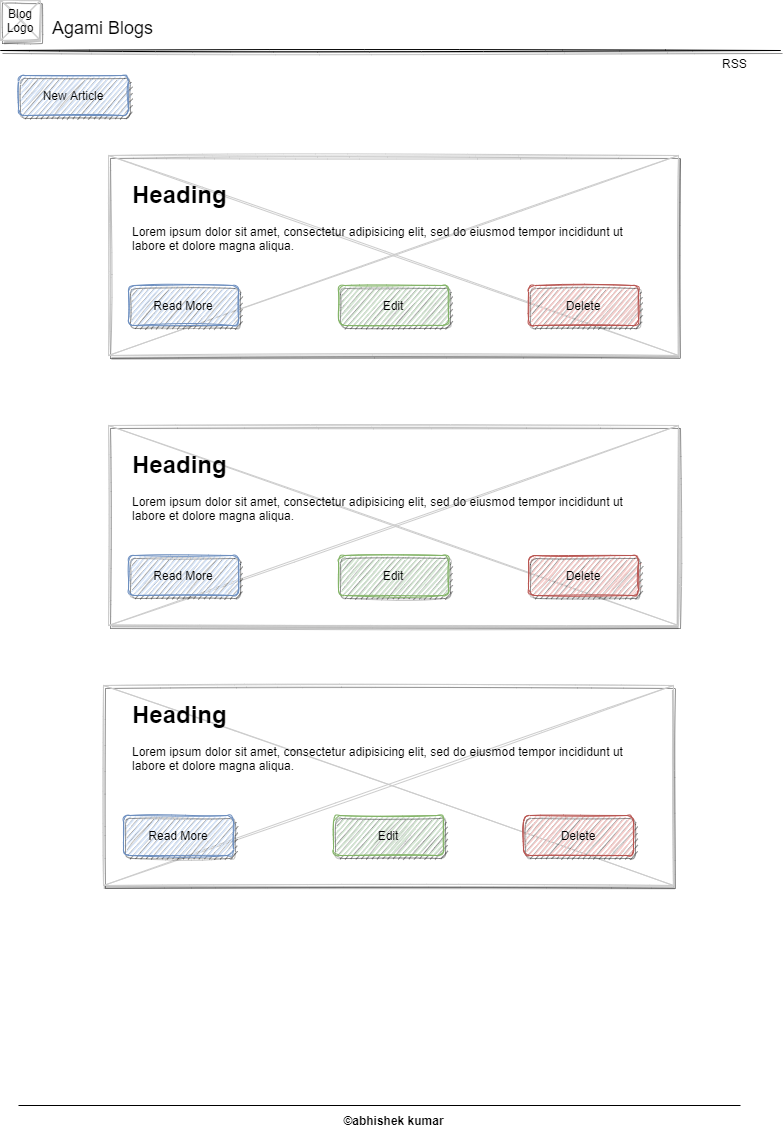

The diagram above was exported from draw.io. Its source (the exported page's mxGraphModel, read from the mxfile embedded in the PNG):
<mxGraphModel dx="1422" dy="836" grid="1" gridSize="10" guides="1" tooltips="1" connect="1" arrows="1" fold="1" page="1" pageScale="1" pageWidth="826" pageHeight="1169" background="none" math="0" shadow="0">
  <root>
    <mxCell id="0" />
    <mxCell id="1" parent="0" />
    <mxCell id="13" value="" style="verticalLabelPosition=bottom;verticalAlign=top;strokeWidth=1;shape=mxgraph.mockup.graphics.iconGrid;strokeColor=#CCCCCC;gridSize=1,1;sketch=1;shadow=1;" parent="1" vertex="1">
      <mxGeometry x="128" y="170" width="570" height="200" as="geometry" />
    </mxCell>
    <mxCell id="2" value="Agami Blogs" style="text;spacingTop=-5;fontSize=18;fontStyle=0;sketch=1;shadow=1;" parent="1" vertex="1">
      <mxGeometry x="70" y="30" width="230" height="20" as="geometry" />
    </mxCell>
    <mxCell id="3" value="" style="line;strokeWidth=1;sketch=1;shadow=1;" parent="1" vertex="1">
      <mxGeometry x="20" y="60" width="780" height="10" as="geometry" />
    </mxCell>
    <mxCell id="11" value="RSS" style="text;spacingTop=-5;sketch=1;shadow=1;" parent="1" vertex="1">
      <mxGeometry x="740" y="70.00000000000013" width="30" height="20" as="geometry" />
    </mxCell>
    <mxCell id="20" value="" style="verticalLabelPosition=bottom;verticalAlign=top;strokeWidth=1;shape=mxgraph.mockup.graphics.iconGrid;strokeColor=#CCCCCC;gridSize=1,1;sketch=1;shadow=1;" parent="1" vertex="1">
      <mxGeometry x="20" y="15" width="40" height="40" as="geometry" />
    </mxCell>
    <mxCell id="21" value="Blog &#10;Logo" style="text;spacingTop=-5;align=center;sketch=1;shadow=1;" parent="1" vertex="1">
      <mxGeometry x="20" y="20" width="40" height="40" as="geometry" />
    </mxCell>
    <mxCell id="Ugrp3_h8G9npWypkSd74-62" value="Read More" style="rounded=1;whiteSpace=wrap;html=1;fillColor=#dae8fc;strokeColor=#6c8ebf;sketch=1;shadow=1;" parent="1" vertex="1">
      <mxGeometry x="148" y="300" width="110" height="40" as="geometry" />
    </mxCell>
    <mxCell id="Ugrp3_h8G9npWypkSd74-63" value="Edit" style="rounded=1;whiteSpace=wrap;html=1;fillColor=#d5e8d4;strokeColor=#82b366;sketch=1;shadow=1;" parent="1" vertex="1">
      <mxGeometry x="358" y="300" width="110" height="40" as="geometry" />
    </mxCell>
    <mxCell id="Ugrp3_h8G9npWypkSd74-64" value="Delete" style="rounded=1;whiteSpace=wrap;html=1;fillColor=#f8cecc;strokeColor=#b85450;sketch=1;shadow=1;" parent="1" vertex="1">
      <mxGeometry x="548" y="300" width="110" height="40" as="geometry" />
    </mxCell>
    <mxCell id="Ugrp3_h8G9npWypkSd74-66" value="New Article" style="rounded=1;whiteSpace=wrap;html=1;fillColor=#dae8fc;strokeColor=#6c8ebf;sketch=1;shadow=1;" parent="1" vertex="1">
      <mxGeometry x="38" y="90" width="110" height="40" as="geometry" />
    </mxCell>
    <mxCell id="Ugrp3_h8G9npWypkSd74-74" value="" style="verticalLabelPosition=bottom;verticalAlign=top;strokeWidth=1;shape=mxgraph.mockup.graphics.iconGrid;strokeColor=#CCCCCC;gridSize=1,1;sketch=1;shadow=1;" parent="1" vertex="1">
      <mxGeometry x="128" y="440" width="570" height="200" as="geometry" />
    </mxCell>
    <mxCell id="Ugrp3_h8G9npWypkSd74-77" value="Read More" style="rounded=1;whiteSpace=wrap;html=1;fillColor=#dae8fc;strokeColor=#6c8ebf;sketch=1;shadow=1;" parent="1" vertex="1">
      <mxGeometry x="148" y="570" width="110" height="40" as="geometry" />
    </mxCell>
    <mxCell id="Ugrp3_h8G9npWypkSd74-78" value="Edit" style="rounded=1;whiteSpace=wrap;html=1;fillColor=#d5e8d4;strokeColor=#82b366;sketch=1;shadow=1;" parent="1" vertex="1">
      <mxGeometry x="358" y="570" width="110" height="40" as="geometry" />
    </mxCell>
    <mxCell id="Ugrp3_h8G9npWypkSd74-79" value="Delete" style="rounded=1;whiteSpace=wrap;html=1;fillColor=#f8cecc;strokeColor=#b85450;sketch=1;shadow=1;" parent="1" vertex="1">
      <mxGeometry x="548" y="570" width="110" height="40" as="geometry" />
    </mxCell>
    <mxCell id="Ugrp3_h8G9npWypkSd74-80" value="" style="verticalLabelPosition=bottom;verticalAlign=top;strokeWidth=1;shape=mxgraph.mockup.graphics.iconGrid;strokeColor=#CCCCCC;gridSize=1,1;sketch=1;shadow=1;" parent="1" vertex="1">
      <mxGeometry x="123" y="700" width="570" height="200" as="geometry" />
    </mxCell>
    <mxCell id="Ugrp3_h8G9npWypkSd74-83" value="Read More" style="rounded=1;whiteSpace=wrap;html=1;fillColor=#dae8fc;strokeColor=#6c8ebf;sketch=1;shadow=1;" parent="1" vertex="1">
      <mxGeometry x="143" y="830" width="110" height="40" as="geometry" />
    </mxCell>
    <mxCell id="Ugrp3_h8G9npWypkSd74-84" value="Edit" style="rounded=1;whiteSpace=wrap;html=1;fillColor=#d5e8d4;strokeColor=#82b366;sketch=1;shadow=1;" parent="1" vertex="1">
      <mxGeometry x="353" y="830" width="110" height="40" as="geometry" />
    </mxCell>
    <mxCell id="Ugrp3_h8G9npWypkSd74-85" value="Delete" style="rounded=1;whiteSpace=wrap;html=1;fillColor=#f8cecc;strokeColor=#b85450;sketch=1;shadow=1;" parent="1" vertex="1">
      <mxGeometry x="543" y="830" width="110" height="40" as="geometry" />
    </mxCell>
    <mxCell id="Ugrp3_h8G9npWypkSd74-92" value="&lt;h1&gt;Heading&lt;/h1&gt;&lt;p&gt;Lorem ipsum dolor sit amet, consectetur adipisicing elit, sed do eiusmod tempor incididunt ut labore et dolore magna aliqua.&lt;/p&gt;" style="text;html=1;strokeColor=none;fillColor=none;spacing=5;spacingTop=-20;whiteSpace=wrap;overflow=hidden;rounded=0;shadow=1;sketch=1;" parent="1" vertex="1">
      <mxGeometry x="147" y="460" width="532" height="100" as="geometry" />
    </mxCell>
    <mxCell id="Ugrp3_h8G9npWypkSd74-93" value="&lt;h1&gt;Heading&lt;/h1&gt;&lt;p&gt;Lorem ipsum dolor sit amet, consectetur adipisicing elit, sed do eiusmod tempor incididunt ut labore et dolore magna aliqua.&lt;/p&gt;" style="text;html=1;strokeColor=none;fillColor=none;spacing=5;spacingTop=-20;whiteSpace=wrap;overflow=hidden;rounded=0;shadow=1;sketch=1;" parent="1" vertex="1">
      <mxGeometry x="147" y="190" width="532" height="100" as="geometry" />
    </mxCell>
    <mxCell id="Ugrp3_h8G9npWypkSd74-94" value="&lt;h1&gt;Heading&lt;/h1&gt;&lt;p&gt;Lorem ipsum dolor sit amet, consectetur adipisicing elit, sed do eiusmod tempor incididunt ut labore et dolore magna aliqua.&lt;/p&gt;" style="text;html=1;strokeColor=none;fillColor=none;spacing=5;spacingTop=-20;whiteSpace=wrap;overflow=hidden;rounded=0;shadow=1;sketch=1;" parent="1" vertex="1">
      <mxGeometry x="147" y="710" width="532" height="100" as="geometry" />
    </mxCell>
    <mxCell id="Ugrp3_h8G9npWypkSd74-95" value="" style="endArrow=none;html=1;rounded=0;" parent="1" edge="1">
      <mxGeometry width="50" height="50" relative="1" as="geometry">
        <mxPoint x="38" y="1120" as="sourcePoint" />
        <mxPoint x="760" y="1120" as="targetPoint" />
      </mxGeometry>
    </mxCell>
    <mxCell id="Ugrp3_h8G9npWypkSd74-97" value="©abhishek kumar" style="text;html=1;strokeColor=none;fillColor=none;align=center;verticalAlign=middle;whiteSpace=wrap;rounded=0;shadow=1;sketch=1;fontStyle=1" parent="1" vertex="1">
      <mxGeometry x="355" y="1120" width="117" height="30" as="geometry" />
    </mxCell>
  </root>
</mxGraphModel>